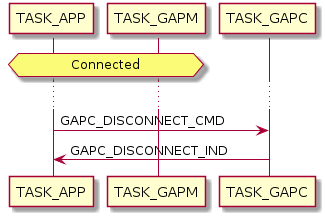

The diagram above was rendered by PlantUML. Its source (embedded in the PNG):
@startuml inline_umlgraph_8.png
hnote over TASK_APP, TASK_GAPM: Connected
...
TASK_APP -> TASK_GAPC: GAPC_DISCONNECT_CMD 
TASK_APP <- TASK_GAPC: GAPC_DISCONNECT_IND
@enduml